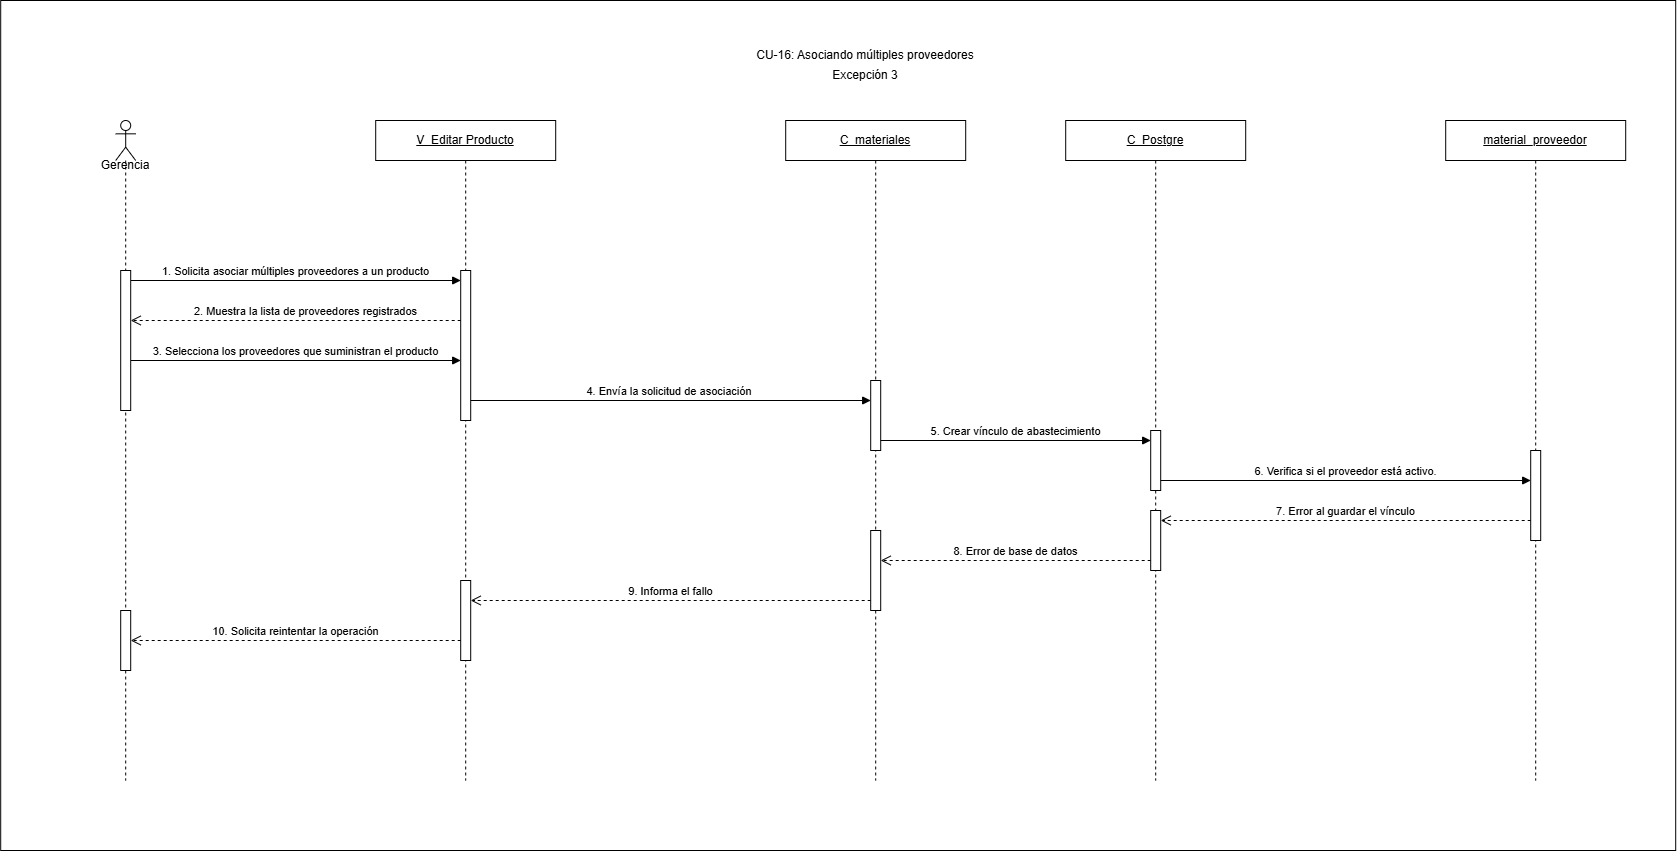

The diagram above was exported from draw.io. Its source (the exported page's mxGraphModel, read from the mxfile embedded in the PNG):
<mxGraphModel dx="1137" dy="993" grid="1" gridSize="10" guides="1" tooltips="1" connect="1" arrows="1" fold="1" page="1" pageScale="1" pageWidth="1550" pageHeight="800" math="0" shadow="0">
  <root>
    <mxCell id="0" />
    <mxCell id="1" parent="0" />
    <mxCell id="06lVQG0FTDpKuWkyOe3I-1" parent="1" style="rounded=0;whiteSpace=wrap;html=1;" value="" vertex="1">
      <mxGeometry height="850" width="1675" x="5" as="geometry" />
    </mxCell>
    <mxCell id="cu16e3-title" parent="1" style="text;html=1;whiteSpace=wrap;strokeColor=none;fillColor=none;align=center;verticalAlign=middle;rounded=0;" value="CU-16: Asociando múltiples proveedores" vertex="1">
      <mxGeometry height="30" width="420" x="660" y="40" as="geometry" />
    </mxCell>
    <mxCell id="cu16e3-lifeline-view" parent="1" style="shape=umlLifeline;perimeter=lifelinePerimeter;whiteSpace=wrap;html=1;container=1;dropTarget=0;collapsible=0;recursiveResize=0;outlineConnect=0;portConstraint=eastwest;" value="&lt;u&gt;V_Editar Producto&lt;/u&gt;" vertex="1">
      <mxGeometry height="660" width="180" x="380" y="120" as="geometry" />
    </mxCell>
    <mxCell id="cu16e3-lifeline-view-inner" parent="cu16e3-lifeline-view" style="html=1;points=[[0,0,0,0,5],[0,1,0,0,-5],[1,0,0,0,5],[1,1,0,0,-5]];perimeter=orthogonalPerimeter;outlineConnect=0;targetShapes=umlLifeline;portConstraint=eastwest;" value="" vertex="1">
      <mxGeometry height="150" width="10" x="85" y="150" as="geometry" />
    </mxCell>
    <mxCell id="2HbiEwWAQQnD6HoJ2XGh-3" parent="cu16e3-lifeline-view" style="html=1;points=[[0,0,0,0,5],[0,1,0,0,-5],[1,0,0,0,5],[1,1,0,0,-5]];perimeter=orthogonalPerimeter;outlineConnect=0;targetShapes=umlLifeline;portConstraint=eastwest;" value="" vertex="1">
      <mxGeometry height="80" width="10" x="85" y="460" as="geometry" />
    </mxCell>
    <mxCell id="cu16e3-lifeline-controller" parent="1" style="shape=umlLifeline;perimeter=lifelinePerimeter;whiteSpace=wrap;html=1;container=1;dropTarget=0;collapsible=0;recursiveResize=0;outlineConnect=0;portConstraint=eastwest;" value="&lt;u&gt;C_materiales&lt;/u&gt;" vertex="1">
      <mxGeometry height="660" width="180" x="790" y="120" as="geometry" />
    </mxCell>
    <mxCell id="cu16e3-lifeline-controller-inner" parent="cu16e3-lifeline-controller" style="html=1;points=[[0,0,0,0,5],[0,1,0,0,-5],[1,0,0,0,5],[1,1,0,0,-5]];perimeter=orthogonalPerimeter;outlineConnect=0;targetShapes=umlLifeline;portConstraint=eastwest;" value="" vertex="1">
      <mxGeometry height="70" width="10" x="85" y="260" as="geometry" />
    </mxCell>
    <mxCell id="2HbiEwWAQQnD6HoJ2XGh-2" parent="cu16e3-lifeline-controller" style="html=1;points=[[0,0,0,0,5],[0,1,0,0,-5],[1,0,0,0,5],[1,1,0,0,-5]];perimeter=orthogonalPerimeter;outlineConnect=0;targetShapes=umlLifeline;portConstraint=eastwest;" value="" vertex="1">
      <mxGeometry height="80" width="10" x="85" y="410" as="geometry" />
    </mxCell>
    <mxCell id="cu16e3-lifeline-db" parent="1" style="shape=umlLifeline;perimeter=lifelinePerimeter;whiteSpace=wrap;html=1;container=1;dropTarget=0;collapsible=0;recursiveResize=0;outlineConnect=0;portConstraint=eastwest;" value="&lt;u&gt;C_Postgre&lt;/u&gt;" vertex="1">
      <mxGeometry height="660" width="180" x="1070" y="120" as="geometry" />
    </mxCell>
    <mxCell id="cu16e3-lifeline-db-inner" parent="cu16e3-lifeline-db" style="html=1;points=[[0,0,0,0,5],[0,1,0,0,-5],[1,0,0,0,5],[1,1,0,0,-5]];perimeter=orthogonalPerimeter;outlineConnect=0;targetShapes=umlLifeline;portConstraint=eastwest;" value="" vertex="1">
      <mxGeometry height="60" width="10" x="85" y="310" as="geometry" />
    </mxCell>
    <mxCell id="2HbiEwWAQQnD6HoJ2XGh-1" parent="cu16e3-lifeline-db" style="html=1;points=[[0,0,0,0,5],[0,1,0,0,-5],[1,0,0,0,5],[1,1,0,0,-5]];perimeter=orthogonalPerimeter;outlineConnect=0;targetShapes=umlLifeline;portConstraint=eastwest;" value="" vertex="1">
      <mxGeometry height="60" width="10" x="85" y="390" as="geometry" />
    </mxCell>
    <mxCell id="cu16e3-lifeline-entity" parent="1" style="shape=umlLifeline;perimeter=lifelinePerimeter;whiteSpace=wrap;html=1;container=1;dropTarget=0;collapsible=0;recursiveResize=0;outlineConnect=0;portConstraint=eastwest;" value="&lt;u&gt;material_proveedor&lt;/u&gt;" vertex="1">
      <mxGeometry height="660" width="180" x="1450" y="120" as="geometry" />
    </mxCell>
    <mxCell id="cu16e3-lifeline-entity-inner" parent="cu16e3-lifeline-entity" style="html=1;points=[[0,0,0,0,5],[0,1,0,0,-5],[1,0,0,0,5],[1,1,0,0,-5]];perimeter=orthogonalPerimeter;outlineConnect=0;targetShapes=umlLifeline;portConstraint=eastwest;" value="" vertex="1">
      <mxGeometry height="90" width="10" x="85" y="330" as="geometry" />
    </mxCell>
    <mxCell id="cu16e3-msg-1" edge="1" parent="1" style="html=1;verticalAlign=bottom;endArrow=block;curved=0;rounded=0;" value="1. Solicita asociar múltiples proveedores a un producto">
      <mxGeometry relative="1" as="geometry">
        <mxPoint x="135" y="280" as="sourcePoint" />
        <mxPoint x="465" y="280" as="targetPoint" />
      </mxGeometry>
    </mxCell>
    <mxCell id="cu16e3-msg-2" edge="1" parent="1" style="html=1;verticalAlign=bottom;endArrow=open;dashed=1;endSize=8;curved=0;rounded=0;" value="2. Muestra la lista de proveedores registrados">
      <mxGeometry relative="1" x="1" y="175" as="geometry">
        <mxPoint as="offset" />
        <mxPoint x="135" y="319.9999999999998" as="sourcePoint" />
        <mxPoint x="135" y="320" as="targetPoint" />
      </mxGeometry>
    </mxCell>
    <mxCell id="cu16e3-msg-3" edge="1" parent="1" style="html=1;verticalAlign=bottom;endArrow=block;curved=0;rounded=0;" value="3. Selecciona los proveedores que suministran el producto">
      <mxGeometry relative="1" as="geometry">
        <mxPoint x="135" y="360" as="sourcePoint" />
        <mxPoint x="465" y="360" as="targetPoint" />
      </mxGeometry>
    </mxCell>
    <mxCell id="cu16e3-msg-4" edge="1" parent="1" style="html=1;verticalAlign=bottom;endArrow=block;curved=0;rounded=0;" target="cu16e3-lifeline-controller-inner" value="4. Envía la solicitud de asociación&amp;nbsp;">
      <mxGeometry relative="1" as="geometry">
        <mxPoint x="475" y="400" as="sourcePoint" />
        <mxPoint x="745" y="400" as="targetPoint" />
      </mxGeometry>
    </mxCell>
    <mxCell id="cu16e3-msg-5" edge="1" parent="1" style="html=1;verticalAlign=bottom;endArrow=block;curved=0;rounded=0;" value="5. Crear vínculo de abastecimiento">
      <mxGeometry relative="1" as="geometry">
        <mxPoint x="885" y="440" as="sourcePoint" />
        <mxPoint x="1155" y="440" as="targetPoint" />
      </mxGeometry>
    </mxCell>
    <mxCell id="cu16e3-msg-6" edge="1" parent="1" style="html=1;verticalAlign=bottom;endArrow=block;curved=0;rounded=0;" target="cu16e3-lifeline-entity-inner" value="6.&amp;nbsp;&lt;span style=&quot;background-color: light-dark(#ffffff, var(--ge-dark-color, #121212)); color: light-dark(rgb(0, 0, 0), rgb(255, 255, 255));&quot;&gt;Verifica si el proveedor está activo.&lt;/span&gt;">
      <mxGeometry relative="1" as="geometry">
        <mxPoint x="1165" y="480" as="sourcePoint" />
        <mxPoint x="1420" y="480" as="targetPoint" />
      </mxGeometry>
    </mxCell>
    <mxCell id="cu16e3-msg-7" edge="1" parent="1" source="cu16e3-lifeline-entity-inner" style="html=1;verticalAlign=bottom;endArrow=open;dashed=1;endSize=8;curved=0;rounded=0;" value="7. Error al guardar el vínculo">
      <mxGeometry relative="1" as="geometry">
        <mxPoint x="1420" y="520" as="sourcePoint" />
        <mxPoint x="1165" y="520" as="targetPoint" />
      </mxGeometry>
    </mxCell>
    <mxCell id="cu16e3-msg-8" edge="1" parent="1" style="html=1;verticalAlign=bottom;endArrow=open;dashed=1;endSize=8;curved=0;rounded=0;" value="8. Error de base de datos">
      <mxGeometry relative="1" as="geometry">
        <mxPoint x="1155" y="560" as="sourcePoint" />
        <mxPoint x="885" y="560" as="targetPoint" />
      </mxGeometry>
    </mxCell>
    <mxCell id="cu16e3-msg-9" edge="1" parent="1" source="2HbiEwWAQQnD6HoJ2XGh-2" style="html=1;verticalAlign=bottom;endArrow=open;dashed=1;endSize=8;curved=0;rounded=0;" value="9. Informa el fallo">
      <mxGeometry relative="1" as="geometry">
        <mxPoint x="700" y="610" as="sourcePoint" />
        <mxPoint x="475" y="600" as="targetPoint" />
      </mxGeometry>
    </mxCell>
    <mxCell id="cu16e3-msg-10" edge="1" parent="1" style="html=1;verticalAlign=bottom;endArrow=open;dashed=1;endSize=8;curved=0;rounded=0;" value="10. Solicita reintentar la operación">
      <mxGeometry relative="1" as="geometry">
        <mxPoint x="465" y="640" as="sourcePoint" />
        <mxPoint x="135" y="640" as="targetPoint" />
      </mxGeometry>
    </mxCell>
    <mxCell id="06lVQG0FTDpKuWkyOe3I-2" parent="1" style="text;html=1;whiteSpace=wrap;strokeColor=none;fillColor=none;align=center;verticalAlign=middle;rounded=0;" value="Excepción 3" vertex="1">
      <mxGeometry height="30" width="420" x="660" y="60" as="geometry" />
    </mxCell>
    <mxCell id="E332gj93cqvT1P7JP8i6-1" edge="1" parent="1" style="html=1;verticalAlign=bottom;endArrow=open;dashed=1;endSize=8;curved=0;rounded=0;" value="">
      <mxGeometry relative="1" as="geometry">
        <mxPoint x="465" y="320" as="sourcePoint" />
        <mxPoint x="135" y="319.9999999999998" as="targetPoint" />
      </mxGeometry>
    </mxCell>
    <mxCell id="iv2kSRTU7kZ5ZRVtHs6b-1" parent="1" style="shape=umlLifeline;perimeter=lifelinePerimeter;whiteSpace=wrap;html=1;container=1;dropTarget=0;collapsible=0;recursiveResize=0;outlineConnect=0;portConstraint=eastwest;newEdgeStyle={&quot;curved&quot;:0,&quot;rounded&quot;:0};participant=umlActor;" value="" vertex="1">
      <mxGeometry height="660" width="20" x="120" y="120" as="geometry" />
    </mxCell>
    <mxCell id="iv2kSRTU7kZ5ZRVtHs6b-2" parent="iv2kSRTU7kZ5ZRVtHs6b-1" style="html=1;points=[[0,0,0,0,5],[0,1,0,0,-5],[1,0,0,0,5],[1,1,0,0,-5]];perimeter=orthogonalPerimeter;outlineConnect=0;targetShapes=umlLifeline;portConstraint=eastwest;" value="" vertex="1">
      <mxGeometry height="140" width="10" x="5" y="150" as="geometry" />
    </mxCell>
    <mxCell id="iv2kSRTU7kZ5ZRVtHs6b-3" parent="iv2kSRTU7kZ5ZRVtHs6b-1" style="html=1;points=[[0,0,0,0,5],[0,1,0,0,-5],[1,0,0,0,5],[1,1,0,0,-5]];perimeter=orthogonalPerimeter;outlineConnect=0;targetShapes=umlLifeline;portConstraint=eastwest;" value="" vertex="1">
      <mxGeometry height="60" width="10" x="5" y="490" as="geometry" />
    </mxCell>
    <mxCell id="iv2kSRTU7kZ5ZRVtHs6b-4" parent="1" style="text;html=1;whiteSpace=wrap;strokeColor=none;fillColor=none;align=center;verticalAlign=middle;rounded=0;" value="G&lt;span style=&quot;background-color: transparent; color: light-dark(rgb(0, 0, 0), rgb(255, 255, 255));&quot;&gt;erencia&lt;/span&gt;" vertex="1">
      <mxGeometry height="30" width="60" x="100" y="150" as="geometry" />
    </mxCell>
  </root>
</mxGraphModel>